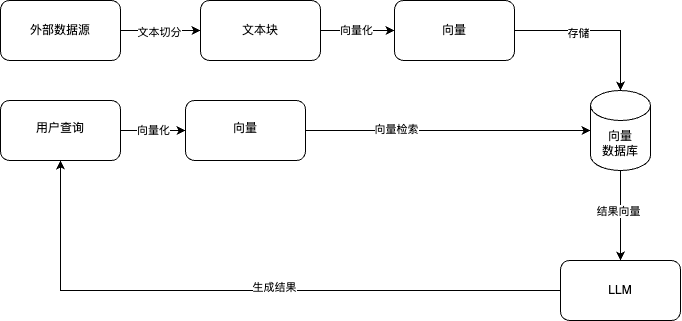

The diagram above was exported from draw.io. Its source (the exported page's mxGraphModel, read from the mxfile embedded in the PNG):
<mxGraphModel dx="3695" dy="1823" grid="1" gridSize="10" guides="1" tooltips="1" connect="1" arrows="1" fold="1" page="1" pageScale="1" pageWidth="827" pageHeight="1169" math="0" shadow="0">
  <root>
    <mxCell id="0" />
    <mxCell id="1" parent="0" />
    <mxCell id="MRumlfAVzK4DFbuloyA1-3" value="" style="edgeStyle=orthogonalEdgeStyle;rounded=0;orthogonalLoop=1;jettySize=auto;html=1;entryX=0;entryY=0.5;entryDx=0;entryDy=0;" edge="1" parent="1" source="MRumlfAVzK4DFbuloyA1-1" target="MRumlfAVzK4DFbuloyA1-8">
      <mxGeometry relative="1" as="geometry">
        <mxPoint x="240" y="280" as="targetPoint" />
      </mxGeometry>
    </mxCell>
    <mxCell id="MRumlfAVzK4DFbuloyA1-4" value="文本切分" style="edgeLabel;html=1;align=center;verticalAlign=middle;resizable=0;points=[];" vertex="1" connectable="0" parent="MRumlfAVzK4DFbuloyA1-3">
      <mxGeometry x="-0.05" y="-1" relative="1" as="geometry">
        <mxPoint as="offset" />
      </mxGeometry>
    </mxCell>
    <mxCell id="MRumlfAVzK4DFbuloyA1-1" value="外部数据源" style="rounded=1;whiteSpace=wrap;html=1;" vertex="1" parent="1">
      <mxGeometry x="20" y="250" width="120" height="60" as="geometry" />
    </mxCell>
    <mxCell id="MRumlfAVzK4DFbuloyA1-22" value="" style="edgeStyle=orthogonalEdgeStyle;rounded=0;orthogonalLoop=1;jettySize=auto;html=1;" edge="1" parent="1" source="MRumlfAVzK4DFbuloyA1-8" target="MRumlfAVzK4DFbuloyA1-21">
      <mxGeometry relative="1" as="geometry" />
    </mxCell>
    <mxCell id="MRumlfAVzK4DFbuloyA1-24" value="向量化" style="edgeLabel;html=1;align=center;verticalAlign=middle;resizable=0;points=[];" vertex="1" connectable="0" parent="MRumlfAVzK4DFbuloyA1-22">
      <mxGeometry x="-0.0541" y="1" relative="1" as="geometry">
        <mxPoint as="offset" />
      </mxGeometry>
    </mxCell>
    <mxCell id="MRumlfAVzK4DFbuloyA1-8" value="文本块" style="rounded=1;whiteSpace=wrap;html=1;" vertex="1" parent="1">
      <mxGeometry x="220" y="250" width="120" height="60" as="geometry" />
    </mxCell>
    <mxCell id="MRumlfAVzK4DFbuloyA1-31" value="向量化" style="edgeStyle=orthogonalEdgeStyle;rounded=0;orthogonalLoop=1;jettySize=auto;html=1;" edge="1" parent="1" source="MRumlfAVzK4DFbuloyA1-15" target="MRumlfAVzK4DFbuloyA1-30">
      <mxGeometry relative="1" as="geometry" />
    </mxCell>
    <mxCell id="MRumlfAVzK4DFbuloyA1-15" value="&lt;br&gt;用户查询" style="rounded=1;whiteSpace=wrap;html=1;verticalAlign=top;" vertex="1" parent="1">
      <mxGeometry x="20" y="350" width="120" height="60" as="geometry" />
    </mxCell>
    <mxCell id="MRumlfAVzK4DFbuloyA1-26" value="" style="edgeStyle=orthogonalEdgeStyle;rounded=0;orthogonalLoop=1;jettySize=auto;html=1;entryX=0.5;entryY=0;entryDx=0;entryDy=0;entryPerimeter=0;" edge="1" parent="1" source="MRumlfAVzK4DFbuloyA1-21" target="MRumlfAVzK4DFbuloyA1-25">
      <mxGeometry relative="1" as="geometry" />
    </mxCell>
    <mxCell id="MRumlfAVzK4DFbuloyA1-27" value="存储" style="edgeLabel;html=1;align=center;verticalAlign=middle;resizable=0;points=[];" vertex="1" connectable="0" parent="MRumlfAVzK4DFbuloyA1-26">
      <mxGeometry x="-0.2453" y="-2" relative="1" as="geometry">
        <mxPoint as="offset" />
      </mxGeometry>
    </mxCell>
    <mxCell id="MRumlfAVzK4DFbuloyA1-21" value="向量" style="rounded=1;whiteSpace=wrap;html=1;" vertex="1" parent="1">
      <mxGeometry x="414" y="250" width="120" height="60" as="geometry" />
    </mxCell>
    <mxCell id="MRumlfAVzK4DFbuloyA1-35" value="" style="edgeStyle=orthogonalEdgeStyle;rounded=0;orthogonalLoop=1;jettySize=auto;html=1;entryX=0.5;entryY=0;entryDx=0;entryDy=0;" edge="1" parent="1" source="MRumlfAVzK4DFbuloyA1-25" target="MRumlfAVzK4DFbuloyA1-39">
      <mxGeometry relative="1" as="geometry">
        <mxPoint x="640" y="520" as="targetPoint" />
      </mxGeometry>
    </mxCell>
    <mxCell id="MRumlfAVzK4DFbuloyA1-36" value="结果向量" style="edgeLabel;html=1;align=center;verticalAlign=middle;resizable=0;points=[];" vertex="1" connectable="0" parent="MRumlfAVzK4DFbuloyA1-35">
      <mxGeometry x="-0.094" y="-3" relative="1" as="geometry">
        <mxPoint as="offset" />
      </mxGeometry>
    </mxCell>
    <mxCell id="MRumlfAVzK4DFbuloyA1-25" value="向量&lt;br&gt;数据库" style="shape=cylinder3;whiteSpace=wrap;html=1;boundedLbl=1;backgroundOutline=1;size=15;" vertex="1" parent="1">
      <mxGeometry x="610" y="340" width="60" height="80" as="geometry" />
    </mxCell>
    <mxCell id="MRumlfAVzK4DFbuloyA1-32" style="edgeStyle=orthogonalEdgeStyle;rounded=0;orthogonalLoop=1;jettySize=auto;html=1;entryX=0;entryY=0.5;entryDx=0;entryDy=0;entryPerimeter=0;" edge="1" parent="1" source="MRumlfAVzK4DFbuloyA1-30" target="MRumlfAVzK4DFbuloyA1-25">
      <mxGeometry relative="1" as="geometry">
        <mxPoint x="670" y="330" as="targetPoint" />
      </mxGeometry>
    </mxCell>
    <mxCell id="MRumlfAVzK4DFbuloyA1-33" value="向量检索" style="edgeLabel;html=1;align=center;verticalAlign=middle;resizable=0;points=[];" vertex="1" connectable="0" parent="MRumlfAVzK4DFbuloyA1-32">
      <mxGeometry x="-0.3679" y="2" relative="1" as="geometry">
        <mxPoint as="offset" />
      </mxGeometry>
    </mxCell>
    <mxCell id="MRumlfAVzK4DFbuloyA1-30" value="&lt;br&gt;向量" style="rounded=1;whiteSpace=wrap;html=1;verticalAlign=top;" vertex="1" parent="1">
      <mxGeometry x="205" y="350" width="120" height="60" as="geometry" />
    </mxCell>
    <mxCell id="MRumlfAVzK4DFbuloyA1-40" style="edgeStyle=orthogonalEdgeStyle;rounded=0;orthogonalLoop=1;jettySize=auto;html=1;entryX=0.5;entryY=1;entryDx=0;entryDy=0;" edge="1" parent="1" source="MRumlfAVzK4DFbuloyA1-39" target="MRumlfAVzK4DFbuloyA1-15">
      <mxGeometry relative="1" as="geometry" />
    </mxCell>
    <mxCell id="MRumlfAVzK4DFbuloyA1-41" value="生成结果" style="edgeLabel;html=1;align=center;verticalAlign=middle;resizable=0;points=[];" vertex="1" connectable="0" parent="MRumlfAVzK4DFbuloyA1-40">
      <mxGeometry x="-0.0857" y="-4" relative="1" as="geometry">
        <mxPoint as="offset" />
      </mxGeometry>
    </mxCell>
    <mxCell id="MRumlfAVzK4DFbuloyA1-39" value="LLM" style="rounded=1;whiteSpace=wrap;html=1;" vertex="1" parent="1">
      <mxGeometry x="580" y="510" width="120" height="60" as="geometry" />
    </mxCell>
  </root>
</mxGraphModel>